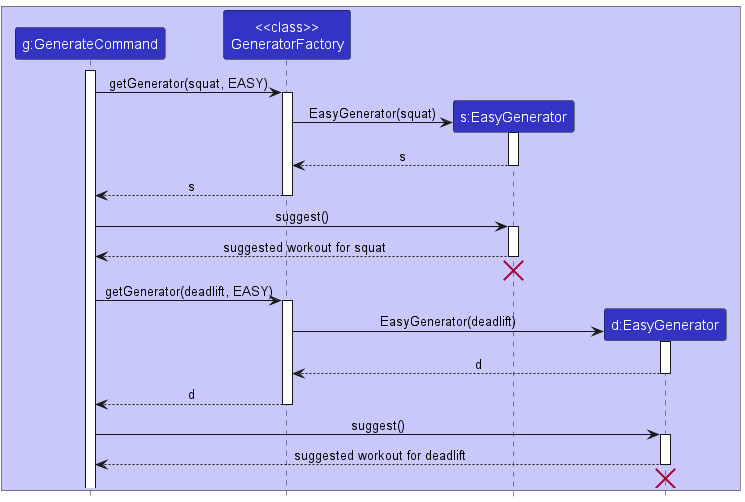

The diagram above was rendered by PlantUML. Its source (embedded in the PNG):
@startuml
!include style.puml

box LOGIC_COLOR_T1

participant "g:GenerateCommand" as GenerateCommand LOGIC_COLOR
participant GeneratorFactory as "<<class>>\nGeneratorFactory" LOGIC_COLOR
participant "s:EasyGenerator" as EasyGeneratorSquat LOGIC_COLOR
participant "d:EasyGenerator" as EasyGeneratorDeadlift LOGIC_COLOR

activate GenerateCommand
GenerateCommand -> GeneratorFactory : getGenerator(squat, EASY)

activate GeneratorFactory
create EasyGeneratorSquat

GeneratorFactory -> EasyGeneratorSquat : EasyGenerator(squat)
activate EasyGeneratorSquat

EasyGeneratorSquat --> GeneratorFactory : s
deactivate EasyGeneratorSquat

GeneratorFactory --> GenerateCommand : s
deactivate GeneratorFactory

GenerateCommand -> EasyGeneratorSquat : suggest()
activate EasyGeneratorSquat

EasyGeneratorSquat --> GenerateCommand : suggested workout for squat
deactivate EasyGeneratorSquat

EasyGeneratorSquat -[hidden]> GenerateCommand
destroy EasyGeneratorSquat

GenerateCommand -> GeneratorFactory : getGenerator(deadlift, EASY)

activate GeneratorFactory
create EasyGeneratorDeadlift

GeneratorFactory -> EasyGeneratorDeadlift : EasyGenerator(deadlift)
activate EasyGeneratorDeadlift

EasyGeneratorDeadlift --> GeneratorFactory : d
deactivate EasyGeneratorDeadlift

GeneratorFactory --> GenerateCommand : d
deactivate GeneratorFactory

GenerateCommand -> EasyGeneratorDeadlift : suggest()
activate EasyGeneratorDeadlift

EasyGeneratorDeadlift --> GenerateCommand : suggested workout for deadlift
deactivate EasyGeneratorDeadlift

EasyGeneratorDeadlift -[hidden]> GenerateCommand
destroy EasyGeneratorDeadlift




@enduml